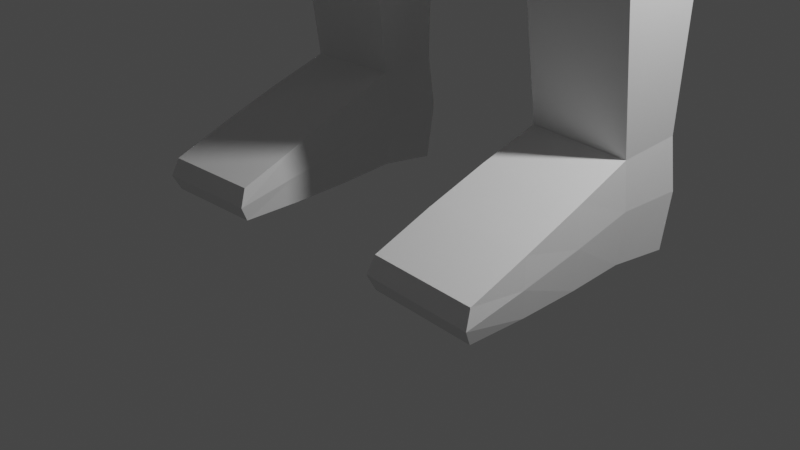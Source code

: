 # Source: Low-Poly_Girl.blend  (saved by Blender 3.4.6; exported with 4.5.12 LTS)
import bpy
from mathutils import Matrix  # noqa: F401  (used for matrix-valued properties, if any)

bpy.ops.wm.read_factory_settings(use_empty=True)
scene = bpy.context.scene
scene.name = 'Scene'

# ---- collections
col_collection = bpy.data.collections.new('Collection'); scene.collection.children.link(col_collection)

# ---- materials (node trees are filled in below, after node groups)
mat_sky_blue = bpy.data.materials.new('sky blue')
mat_white = bpy.data.materials.new('White')
mat_skin = bpy.data.materials.new('skin')

# ---- material node trees
mat_sky_blue.use_nodes = True; mat_sky_blue.node_tree.nodes.clear()
_N = mat_sky_blue.node_tree.nodes; _L = mat_sky_blue.node_tree.links
n0 = _N.new('ShaderNodeBsdfPrincipled'); n0.name = 'Principled BSDF'; n0.location = (10, 300)
n0.distribution = 'GGX'
n0.subsurface_method = 'RANDOM_WALK_SKIN'
n0.inputs[0].default_value = (0.1105, 0.2552, 0.8, 1.0)
n0.inputs[3].default_value = 1.45
n0.inputs[27].default_value = (0.0, 0.0, 0.0, 1.0)
n0.inputs[28].default_value = 1.0
n1 = _N.new('ShaderNodeOutputMaterial'); n1.name = 'Material Output'; n1.location = (300, 300)
_L.new(n0.outputs[0], n1.inputs[0])
n1.is_active_output = True
mat_white.use_nodes = True; mat_white.node_tree.nodes.clear()
_N = mat_white.node_tree.nodes; _L = mat_white.node_tree.links
n0 = _N.new('ShaderNodeBsdfPrincipled'); n0.name = 'Principled BSDF'; n0.location = (10, 300)
n0.distribution = 'GGX'
n0.subsurface_method = 'RANDOM_WALK_SKIN'
n0.inputs[0].default_value = (1.0, 0.9404, 0.9404, 1.0)
n0.inputs[3].default_value = 1.45
n0.inputs[27].default_value = (0.0, 0.0, 0.0, 1.0)
n0.inputs[28].default_value = 1.0
n1 = _N.new('ShaderNodeOutputMaterial'); n1.name = 'Material Output'; n1.location = (300, 300)
_L.new(n0.outputs[0], n1.inputs[0])
n1.is_active_output = True
mat_skin.use_nodes = True; mat_skin.node_tree.nodes.clear()
_N = mat_skin.node_tree.nodes; _L = mat_skin.node_tree.links
n0 = _N.new('ShaderNodeBsdfPrincipled'); n0.name = 'Principled BSDF'; n0.location = (10, 300)
n0.distribution = 'GGX'
n0.subsurface_method = 'RANDOM_WALK_SKIN'
n0.inputs[0].default_value = (0.8, 0.2957, 0.2128, 1.0)
n0.inputs[3].default_value = 1.45
n0.inputs[27].default_value = (0.0, 0.0, 0.0, 1.0)
n0.inputs[28].default_value = 1.0
n1 = _N.new('ShaderNodeOutputMaterial'); n1.name = 'Material Output'; n1.location = (300, 300)
_L.new(n0.outputs[0], n1.inputs[0])
n1.is_active_output = True

# ---- world
world_world = bpy.data.worlds.new('World'); scene.world = world_world
world_world.use_nodes = True; world_world.node_tree.nodes.clear()
_N = world_world.node_tree.nodes; _L = world_world.node_tree.links
n0 = _N.new('ShaderNodeOutputWorld'); n0.name = 'World Output'; n0.location = (300, 300)
n1 = _N.new('ShaderNodeBackground'); n1.name = 'Background'; n1.location = (10, 300)
n1.inputs[0].default_value = (0.05088, 0.05088, 0.05088, 1.0)
_L.new(n1.outputs[0], n0.inputs[0])
n0.is_active_output = True
world_world.color = (0.05088, 0.05088, 0.05088)
world_world.use_sun_shadow = False
world_world.sun_shadow_jitter_overblur = 0.0

# ---- cameras
cam_camera = bpy.data.cameras.new('Camera')
cam_camera.clip_end = 100.0
cam_camera.ortho_scale = 7.314

# ---- lights
light_light = bpy.data.lights.new('Light', 'POINT')
light_light.transmission_factor = 0.0
light_light.energy = 1000.0
light_light.shadow_soft_size = 0.1
light_light.shadow_maximum_resolution = 0.006
light_light.use_absolute_resolution = True

# ---- meshes
me_cube_001 = bpy.data.meshes.new('Cube.001')
me_cube_001.from_pydata([(-0.4553, -0.3858, -1.837), (-1.048, -0.9453, 1.248), (-0.4264, 0.3134, -1.811), (-0.9985, 0.8469, 1.243), (-0.9933, -0.6624, 2.781), (-0.9514, 0.5867, 2.835), (-1.188, -0.9528, 1.883), (-1.139, 0.8648, 1.995), (-0.768, -0.7786, 0.1774), (-0.7186, 0.6811, 0.1868), (-1.044, 0.8492, 2.47), (-1.094, -0.9267, 2.378), (0.0, 0.5373, -1.693), (0.0, 1.165, 1.24), (0.0, -0.5106, -1.708), (0.0, -1.123, 1.246), (0.0, 0.9114, 2.861), (0.0, -0.8775, 2.785), (0.0, 1.183, 2.011), (-0.007531, -1.13, 1.898), (0.0, -0.9559, 0.1746), (0.0, 0.9991, 0.1839), (0.0001452, 1.167, 2.467), (0.0001452, -1.104, 2.375), (-0.7892, 0.008264, -1.953), (-1.334, 0.01016, 1.245), (-1.15, 0.07932, 2.791), (-1.475, 0.01523, 1.939), (-1.054, 0.0122, 0.1821), (-1.38, 0.02071, 2.423), (-0.8206, 0.01579, -2.27), (0.0, -0.7612, -2.021), (0.0, 0.7552, -2.011), (-0.5964, 0.5337, -2.192), (-0.6406, -0.5702, -2.263), (-0.9191, 0.01079, -0.8678), (0.0, -0.7536, -0.7869), (0.0, 0.79, -0.7745), (-0.6156, -0.5981, -0.8425), (-0.5753, 0.511, -0.824), (0.0, -0.7268, -1.897), (-0.5475, 0.4929, -2.056), (-0.5895, -0.5457, -2.116), (0.0, 0.7444, -1.81), (-0.8456, 0.01469, -2.166), (-0.2171, 0.4233, -1.753), (-0.5111, 1.003, 1.241), (-0.3988, 0.7393, 2.846), (-0.5837, 1.021, 2.003), (-0.3626, 0.8372, 0.1832), (-0.5316, 1.005, 2.469), (-0.293, 0.6479, -0.7997), (-0.3037, 0.6424, -2.103), (-0.2788, 0.6164, -1.935), (-0.5723, -1.026, 1.247), (-0.4436, -0.7518, 2.8), (-0.6497, -1.034, 1.89), (-0.4146, -0.8595, 0.1741), (-0.5946, -1.007, 2.376), (-0.2476, -0.4428, -1.778), (-0.3483, -0.6574, -2.153), (-0.3348, -0.669, -0.8171), (-0.3205, -0.6283, -2.016), (-1.049, 0.7899, 2.655), (-1.099, -0.8739, 2.576), (0.0, 1.149, 2.67), (0.0, -1.094, 2.576), (-1.307, 0.05174, 2.542), (-0.4524, 0.962, 2.661), (-0.5117, -0.9693, 2.586), (-0.5556, 0.01405, 2.815), (-0.5563, -0.005596, 2.814), (0.0, -0.0107, 2.418), (0.0, 0.01743, 2.419), (-0.5532, 0.002382, 2.814), (-0.565, -0.007996, 2.814), (-0.5643, 0.01545, 2.814)], [], [(28, 25, 3, 9), (57, 54, 1, 8), (68, 63, 5, 47), (67, 64, 4, 26), (25, 1, 6, 27), (46, 3, 7, 48), (61, 57, 8, 38), (35, 28, 9, 39), (27, 6, 11, 29), (48, 7, 10, 50), (56, 19, 23, 58), (51, 49, 21, 37), (54, 15, 19, 56), (69, 66, 17, 55), (49, 46, 13, 21), (7, 27, 29, 10), (38, 8, 28, 35), (3, 25, 27, 7), (63, 67, 26, 5), (8, 1, 25, 28), (62, 42, 34, 60), (44, 41, 33, 30), (53, 43, 32, 52), (24, 35, 39, 2), (42, 44, 30, 34), (59, 61, 38, 0), (45, 51, 37, 12), (0, 38, 35, 24), (0, 24, 44, 42), (45, 12, 43, 53), (24, 2, 41, 44), (59, 0, 42, 62), (2, 45, 53, 41), (2, 39, 51, 45), (41, 53, 52, 33), (9, 3, 46, 49), (39, 9, 49, 51), (18, 48, 50, 22), (13, 46, 48, 18), (65, 68, 47, 16), (14, 59, 62, 40), (14, 36, 61, 59), (40, 62, 60, 31), (64, 69, 55, 4), (1, 54, 56, 6), (6, 56, 58, 11), (36, 20, 57, 61), (20, 15, 54, 57), (11, 58, 69, 64), (22, 50, 68, 65), (10, 29, 67, 63), (58, 23, 66, 69), (29, 11, 64, 67), (50, 10, 63, 68), (16, 47, 75, 72), (4, 55, 76, 70), (26, 4, 70, 74), (47, 5, 71, 75), (55, 17, 73, 76), (5, 26, 74, 71)])
me_cube_001.polygons.foreach_set('material_index', [0, 0, 1, 1, 0, 0, 0, 0, 0, 0, 0, 0, 0, 1, 0, 0, 0, 0, 1, 0, 0, 0, 0, 0, 0, 0, 0, 0, 0, 0, 0, 0, 0, 0, 0, 0, 0, 0, 0, 1, 0, 0, 0, 1, 0, 0, 0, 0, 0, 0, 0, 0, 0, 0, 1, 1, 1, 1, 1, 1])
_uv = me_cube_001.uv_layers.new(name='UVMap')
_uv.uv.foreach_set('vector', [0.4991, 0.129, 0.625, 0.1238, 0.625, 0.25, 0.4992, 0.2552, 0.4992, 0.9402, 0.625, 0.943, 0.625, 1.0, 0.4992, 0.9948, 0.625, 0.3129, 0.625, 0.2495, 0.625, 0.25, 0.625, 0.3113, 0.625, 0.1236, 0.625, -0.002106, 0.625, 0.0, 0.625, 0.1238, 0.625, 0.1238, 0.625, 0.0, 0.625, 0.0, 0.625, 0.1238, 0.625, 0.3113, 0.625, 0.25, 0.625, 0.25, 0.625, 0.3113, 0.4364, 0.9416, 0.4992, 0.9402, 0.4992, 0.9948, 0.4364, 0.9974, 0.4363, 0.1263, 0.4991, 0.129, 0.4992, 0.2552, 0.4363, 0.2526, 0.625, 0.1238, 0.625, 0.0, 0.625, 0.0, 0.625, 0.1238, 0.625, 0.3113, 0.625, 0.25, 0.625, 0.25, 0.625, 0.3113, 0.625, 0.943, 0.625, 0.8751, 0.625, 0.8751, 0.625, 0.943, 0.4363, 0.3126, 0.4992, 0.314, 0.4992, 0.3749, 0.4363, 0.3749, 0.625, 0.943, 0.625, 0.8751, 0.625, 0.8751, 0.625, 0.943, 0.625, 0.9419, 0.625, 0.8743, 0.625, 0.8751, 0.625, 0.943, 0.4992, 0.314, 0.625, 0.3113, 0.625, 0.3749, 0.4992, 0.3749, 0.625, 0.25, 0.625, 0.1238, 0.625, 0.1238, 0.625, 0.25, 0.4363, 0.002551, 0.499, 0.005165, 0.4991, 0.129, 0.4363, 0.1263, 0.625, 0.25, 0.625, 0.1238, 0.625, 0.1238, 0.625, 0.25, 0.625, 0.2495, 0.625, 0.1236, 0.625, 0.1238, 0.625, 0.25, 0.499, 0.005165, 0.625, 0.0, 0.625, 0.1238, 0.4991, 0.129, 0.375, 0.943, 0.375, 1.0, 0.375, 1.0, 0.375, 0.943, 0.375, 0.1238, 0.375, 0.25, 0.375, 0.25, 0.375, 0.1238, 0.375, 0.3113, 0.375, 0.3749, 0.375, 0.3749, 0.375, 0.3113, 0.375, 0.1238, 0.4363, 0.1263, 0.4363, 0.2526, 0.375, 0.25, 0.375, 0.0, 0.375, 0.1238, 0.375, 0.1238, 0.375, 0.0, 0.375, 0.943, 0.4364, 0.9416, 0.4364, 0.9974, 0.375, 1.0, 0.375, 0.3113, 0.4363, 0.3126, 0.4363, 0.3749, 0.375, 0.3749, 0.375, 0.0, 0.4363, 0.002551, 0.4363, 0.1263, 0.375, 0.1238, 0.375, 0.0, 0.375, 0.1238, 0.375, 0.1238, 0.375, 0.0, 0.375, 0.3113, 0.375, 0.3749, 0.375, 0.3749, 0.375, 0.3113, 0.375, 0.1238, 0.375, 0.25, 0.375, 0.25, 0.375, 0.1238, 0.375, 0.943, 0.375, 1.0, 0.375, 1.0, 0.375, 0.943, 0.375, 0.25, 0.375, 0.3113, 0.375, 0.3113, 0.375, 0.25, 0.375, 0.25, 0.4363, 0.2526, 0.4363, 0.3126, 0.375, 0.3113, 0.375, 0.25, 0.375, 0.3113, 0.375, 0.3113, 0.375, 0.25, 0.4992, 0.2552, 0.625, 0.25, 0.625, 0.3113, 0.4992, 0.314, 0.4363, 0.2526, 0.4992, 0.2552, 0.4992, 0.314, 0.4363, 0.3126, 0.625, 0.3749, 0.625, 0.3113, 0.625, 0.3113, 0.625, 0.3749, 0.625, 0.3749, 0.625, 0.3113, 0.625, 0.3113, 0.625, 0.3749, 0.625, 0.3763, 0.625, 0.3129, 0.625, 0.3113, 0.625, 0.3749, 0.375, 0.8751, 0.375, 0.943, 0.375, 0.943, 0.375, 0.8751, 0.375, 0.8751, 0.4364, 0.8751, 0.4364, 0.9416, 0.375, 0.943, 0.375, 0.8751, 0.375, 0.943, 0.375, 0.943, 0.375, 0.8751, 0.625, 1.001, 0.625, 0.9419, 0.625, 0.943, 0.625, 1.0, 0.625, 1.0, 0.625, 0.943, 0.625, 0.943, 0.625, 1.0, 0.625, 1.0, 0.625, 0.943, 0.625, 0.943, 0.625, 1.0, 0.4364, 0.8751, 0.4992, 0.8751, 0.4992, 0.9402, 0.4364, 0.9416, 0.4992, 0.8751, 0.625, 0.8751, 0.625, 0.943, 0.4992, 0.9402, 0.625, 1.0, 0.625, 0.943, 0.625, 0.9419, 0.625, 1.001, 0.625, 0.3749, 0.625, 0.3113, 0.625, 0.3129, 0.625, 0.3763, 0.625, 0.25, 0.625, 0.1238, 0.625, 0.1236, 0.625, 0.2495, 0.625, 0.943, 0.625, 0.8751, 0.625, 0.8743, 0.625, 0.9419, 0.625, 0.1238, 0.625, 0.0, 0.625, -0.002106, 0.625, 0.1236, 0.625, 0.3113, 0.625, 0.25, 0.625, 0.2495, 0.625, 0.3129, 0.625, 0.3749, 0.625, 0.3113, 0.625, 0.3113, 0.625, 0.3749, 0.625, 1.0, 0.625, 0.943, 0.625, 0.943, 0.625, 1.0, 0.625, 0.1238, 0.625, 0.0, 0.625, 0.0, 0.625, 0.1238, 0.625, 0.3113, 0.625, 0.25, 0.625, 0.25, 0.625, 0.3113, 0.625, 0.943, 0.625, 0.8751, 0.625, 0.8751, 0.625, 0.943, 0.625, 0.25, 0.625, 0.1238, 0.625, 0.1238, 0.625, 0.25])
me_cube_001.materials.append(mat_sky_blue)
me_cube_001.materials.append(mat_white)
me_cube_001.update()
me_cylinder_002 = bpy.data.meshes.new('Cylinder.002')
me_cylinder_002.from_pydata([(-0.02966, 1.451, 1.503), (1.155, 0.3993, 1.498), (0.5878, -1.049, 1.494), (-0.5878, -1.048, 1.491), (-0.9689, 0.3894, 1.495), (0.06201, 1.942, -2.289), (0.8367, 0.9314, -2.395), (0.6326, 0.231, -2.521), (-0.5483, 0.231, -2.519), (-0.8282, 0.9387, -2.395), (-1.131, 0.9736, -2.596), (-0.6596, -0.5942, -3.09), (1.016, -0.5942, -3.084), (1.398, 0.9588, -2.614), (0.09416, 2.337, -2.384), (-1.074, 2.073, -4.423), (-0.6596, -0.07662, -4.708), (1.072, -0.07662, -4.71), (1.381, 1.573, -4.43), (0.09416, 2.95, -4.251), (-0.7312, 1.863, -4.523), (-0.55, 0.862, -4.7), (0.6463, 0.8639, -4.691), (0.8827, 1.86, -4.524), (-0.07274, 2.291, -4.486), (-0.5506, 1.972, -8.646), (-0.4809, 1.41, -8.722), (0.5851, 1.398, -8.754), (0.6665, 1.965, -8.655), (0.01745, 2.478, -8.665), (-0.5506, 1.966, -9.807), (-0.4809, 1.409, -9.761), (0.5851, 1.397, -9.793), (0.6665, 1.965, -9.807), (0.01745, 2.478, -9.8), (-0.5553, -0.5316, -9.422), (0.5851, -0.5434, -9.454), (-0.5553, -0.5259, -9.774), (0.5851, -0.5378, -9.807), (-0.4809, 1.409, -9.761), (0.5851, 1.397, -9.793), (-0.5553, -0.5259, -9.774), (0.5851, -0.5378, -9.807), (-0.5227, 0.7733, -8.94), (-0.5483, 0.1056, -9.181), (0.6025, 0.09341, -9.214), (0.6025, 0.7611, -8.974), (-0.5227, 0.7742, -9.776), (-0.5483, 0.109, -9.78), (0.6025, 0.09677, -9.814), (0.6025, 0.762, -9.809), (0.6151, 1.425, -9.254), (0.7009, 2.023, -9.207), (-0.5092, 1.437, -9.219), (-0.5827, 2.027, -9.202), (0.01641, 2.564, -9.209), (0.6151, -0.6194, -9.64), (-0.5876, -0.6069, -9.605), (0.6334, 0.754, -9.381), (0.6334, 0.05109, -9.513), (-0.5533, 0.7669, -9.345), (-0.5802, 0.06399, -9.478)], [], [(5, 0, 1, 6), (6, 1, 2, 7), (7, 2, 3, 8), (8, 3, 4, 9), (9, 4, 0, 5), (6, 7, 12, 13), (5, 6, 13, 14), (7, 8, 11, 12), (9, 5, 14, 10), (8, 9, 10, 11), (14, 13, 18, 19), (12, 11, 16, 17), (10, 14, 19, 15), (11, 10, 15, 16), (13, 12, 17, 18), (18, 17, 22, 23), (17, 16, 21, 22), (16, 15, 20, 21), (19, 18, 23, 24), (15, 19, 24, 20), (24, 23, 28, 29), (20, 24, 29, 25), (23, 22, 27, 28), (22, 21, 26, 27), (21, 20, 25, 26), (52, 51, 32, 33), (45, 44, 35, 36), (53, 54, 30, 31), (55, 52, 33, 34), (54, 55, 34, 30), (56, 57, 37, 38), (61, 48, 37, 57), (59, 45, 36, 56), (39, 40, 42, 41), (51, 27, 46, 58), (58, 46, 45, 59), (53, 31, 47, 60), (60, 47, 48, 61), (27, 26, 43, 46), (46, 43, 44, 45), (43, 60, 61, 44), (26, 53, 60, 43), (50, 58, 59, 49), (32, 51, 58, 50), (49, 59, 56, 38), (44, 61, 57, 35), (36, 35, 57, 56), (25, 29, 55, 54), (29, 28, 52, 55), (26, 25, 54, 53), (28, 27, 51, 52)])
_uv = me_cylinder_002.uv_layers.new(name='UVMap')
_uv.uv.foreach_set('vector', [1.0, 0.5004, 1.0, 1.0, 0.8, 1.0, 0.8, 0.5004, 0.8, 0.5004, 0.8, 1.0, 0.6, 1.0, 0.6, 0.5004, 0.6, 0.5004, 0.6, 1.0, 0.4, 1.0, 0.4, 0.5004, 0.4, 0.5004, 0.4, 1.0, 0.2, 1.0, 0.2, 0.5004, 0.2, 0.5004, 0.2, 1.0, 2.98e-08, 1.0, 2.98e-08, 0.5004, 0.8, 0.5004, 0.6, 0.5004, 0.6, 0.5004, 0.8, 0.5004, 1.0, 0.5004, 0.8, 0.5004, 0.8, 0.5004, 1.0, 0.5004, 0.6, 0.5004, 0.4, 0.5004, 0.4, 0.5004, 0.6, 0.5004, 0.2, 0.5004, 2.98e-08, 0.5004, 2.98e-08, 0.5004, 0.2, 0.5004, 0.4, 0.5004, 0.2, 0.5004, 0.2, 0.5004, 0.4, 0.5004, 1.0, 0.5004, 0.8, 0.5004, 0.8, 0.5004, 1.0, 0.5004, 0.6, 0.5004, 0.4, 0.5004, 0.4, 0.5004, 0.6, 0.5004, 0.2, 0.5004, 2.98e-08, 0.5004, 2.98e-08, 0.5004, 0.2, 0.5004, 0.4, 0.5004, 0.2, 0.5004, 0.2, 0.5004, 0.4, 0.5004, 0.8, 0.5004, 0.6, 0.5004, 0.6, 0.5004, 0.8, 0.5004, 0.8, 0.5004, 0.6, 0.5004, 0.6, 0.5004, 0.8, 0.5004, 0.6, 0.5004, 0.4, 0.5004, 0.4, 0.5004, 0.6, 0.5004, 0.4, 0.5004, 0.2, 0.5004, 0.2, 0.5004, 0.4, 0.5004, 1.0, 0.5004, 0.8, 0.5004, 0.8, 0.5004, 1.0, 0.5004, 0.2, 0.5004, 2.98e-08, 0.5004, 2.98e-08, 0.5004, 0.2, 0.5004, 1.0, 0.5004, 0.8, 0.5004, 0.8, 0.5004, 1.0, 0.5004, 0.2, 0.5004, 2.98e-08, 0.5004, 2.98e-08, 0.5004, 0.2, 0.5004, 0.8, 0.5004, 0.6, 0.5004, 0.6, 0.5004, 0.8, 0.5004, 0.6, 0.5004, 0.4, 0.5004, 0.4, 0.5004, 0.6, 0.5004, 0.4, 0.5004, 0.2, 0.5004, 0.2, 0.5004, 0.4, 0.5004, 0.8, 0.5004, 0.6, 0.5004, 0.6, 0.5004, 0.8, 0.5004, 0.6, 0.5004, 0.4, 0.5004, 0.4, 0.5004, 0.6, 0.5004, 0.4, 0.5004, 0.2, 0.5004, 0.2, 0.5004, 0.4, 0.5004, 1.0, 0.5004, 0.8, 0.5004, 0.8, 0.5004, 1.0, 0.5004, 0.2, 0.5004, 2.98e-08, 0.5004, 2.98e-08, 0.5004, 0.2, 0.5004, 0.6, 0.5004, 0.4, 0.5004, 0.4, 0.5004, 0.6, 0.5004, 0.4, 0.5004, 0.4, 0.5004, 0.4, 0.5004, 0.4, 0.5004, 0.6, 0.5004, 0.6, 0.5004, 0.6, 0.5004, 0.6, 0.5004, 0.0, 0.0, 0.0, 0.0, 0.0, 0.0, 0.0, 0.0, 0.6, 0.5004, 0.6, 0.5004, 0.6, 0.5004, 0.6, 0.5004, 0.6, 0.5004, 0.6, 0.5004, 0.6, 0.5004, 0.6, 0.5004, 0.4, 0.5004, 0.4, 0.5004, 0.4, 0.5004, 0.4, 0.5004, 0.4, 0.5004, 0.4, 0.5004, 0.4, 0.5004, 0.4, 0.5004, 0.6, 0.5004, 0.4, 0.5004, 0.4, 0.5004, 0.6, 0.5004, 0.6, 0.5004, 0.4, 0.5004, 0.4, 0.5004, 0.6, 0.5004, 0.4, 0.5004, 0.4, 0.5004, 0.4, 0.5004, 0.4, 0.5004, 0.4, 0.5004, 0.4, 0.5004, 0.4, 0.5004, 0.4, 0.5004, 0.6, 0.5004, 0.6, 0.5004, 0.6, 0.5004, 0.6, 0.5004, 0.6, 0.5004, 0.6, 0.5004, 0.6, 0.5004, 0.6, 0.5004, 0.6, 0.5004, 0.6, 0.5004, 0.6, 0.5004, 0.6, 0.5004, 0.4, 0.5004, 0.4, 0.5004, 0.4, 0.5004, 0.4, 0.5004, 0.6, 0.5004, 0.4, 0.5004, 0.4, 0.5004, 0.6, 0.5004, 0.2, 0.5004, 2.98e-08, 0.5004, 2.98e-08, 0.5004, 0.2, 0.5004, 1.0, 0.5004, 0.8, 0.5004, 0.8, 0.5004, 1.0, 0.5004, 0.4, 0.5004, 0.2, 0.5004, 0.2, 0.5004, 0.4, 0.5004, 0.8, 0.5004, 0.6, 0.5004, 0.6, 0.5004, 0.8, 0.5004])
me_cylinder_002.update()
me_cylinder_003 = bpy.data.meshes.new('Cylinder.003')
me_cylinder_003.from_pydata([(0.676, 0.6186, -0.6164), (0.998, -0.2621, 0.3152), (0.321, -0.8498, -0.2557), (-0.4112, -0.3283, -1.365), (-0.4566, 0.6899, -1.873), (0.3365, 2.022, -6.877), (0.7708, 1.475, -6.91), (0.4013, 0.8231, -7.036), (-0.3426, 0.8001, -7.136), (-0.5944, 1.804, -6.988), (0.658, -0.2975, -2.982), (-0.8403, 1.168, -3.105), (0.1183, 1.708, -2.785), (-1.165, 1.767, -4.98), (-0.5111, 0.07289, -5.326), (0.7395, 0.07387, -5.165), (0.5016, 2.25, -5.773), (-1.076, 1.943, -5.969), (-0.4359, 0.292, -6.095), (1.334, 1.284, -5.013), (0.7092, 0.3557, -6.18), (1.267, 1.422, -6.024), (0.4328, 2.268, -5.022), (-0.5837, -0.1022, -3.185), (1.141, 0.6374, -2.781), (0.5832, 2.516, -6.836), (1.372, 1.524, -6.895), (0.7009, 0.3392, -7.125), (-0.65, 0.2975, -7.307), (-1.107, 2.122, -7.037), (0.4508, 2.489, -8.615), (0.9883, 1.814, -8.621), (0.5411, 1.025, -8.774), (-0.371, 1.011, -8.93), (-0.6219, 2.182, -8.679), (0.3804, 1.818, -8.809), (0.1939, 2.05, -8.803), (-0.09031, 1.539, -8.911), (0.2258, 1.544, -8.862), (-0.177, 1.943, -8.82), (-0.4628, 1.94, -10.11), (-0.3512, 1.401, -8.528), (0.008083, 2.765, -9.919), (0.2204, 2.24, -8.478), (-0.07615, 1.745, -10.2), (0.07626, 1.206, -8.674), (0.4129, 2.553, -9.977), (0.5553, 2.093, -8.457), (-0.6612, 2.468, -11.63), (-0.288, 3.007, -11.43), (-0.4713, 2.377, -11.64), (-0.1121, 2.916, -11.46), (-0.5724, 1.796, -10.68), (-0.7528, 1.617, -10.64), (-0.5232, 1.743, -10.7), (-0.6777, 1.541, -10.66), (-0.6039, 1.347, -9.428), (-0.2907, 1.175, -9.542), (-0.1544, 1.712, -10.14), (-0.3576, 1.844, -10.12), (-0.2367, 2.376, -10.0), (-0.0572, 1.866, -8.372), (0.1891, 2.158, -10.09), (0.4039, 1.631, -8.439), (-0.5167, 2.784, -11.61), (-0.3376, 2.693, -11.63), (0.2178, 2.683, -9.943), (0.3202, 2.226, -8.434), (-0.2836, 1.853, -10.24), (-0.1362, 1.272, -8.516), (-0.2016, 2.97, -11.47), (-0.5725, 2.427, -11.66), (-0.5344, 1.783, -10.69), (-0.7286, 1.566, -10.65), (-0.2445, 1.806, -10.17), (-0.4589, 1.233, -9.446), (-0.4442, 2.76, -11.7), (0.1725, 1.722, -8.318)], [], [(12, 0, 1, 24), (24, 1, 2, 10), (10, 2, 3, 23), (23, 3, 4, 11), (11, 4, 0, 12), (7, 20, 18, 8), (5, 16, 21, 6), (22, 12, 24, 19), (19, 24, 10, 15), (18, 14, 13, 17), (15, 10, 23, 14), (16, 22, 19, 21), (21, 19, 15, 20), (13, 11, 12, 22), (14, 23, 11, 13), (20, 15, 14, 18), (8, 18, 17, 9), (17, 13, 22, 16), (9, 17, 16, 5), (6, 21, 20, 7), (3, 2, 4), (27, 28, 33, 32), (29, 25, 30, 34), (26, 27, 32, 31), (28, 29, 34, 33), (25, 26, 31, 30), (30, 31, 35, 36), (32, 33, 37, 38), (34, 30, 36, 39), (31, 32, 38, 35), (33, 34, 39, 37), (60, 61, 43, 42), (66, 67, 47, 46), (62, 63, 45, 44), (75, 56, 53, 73), (62, 44, 50, 65), (77, 61, 41, 69), (76, 65, 50, 71), (68, 40, 48, 71), (66, 46, 51, 70), (60, 42, 49, 64), (58, 57, 55, 54), (56, 59, 52, 53), (74, 58, 54, 72), (68, 44, 58, 74), (41, 40, 59, 56), (44, 45, 57, 58), (69, 41, 56, 75), (40, 60, 64, 48), (70, 51, 65, 76), (67, 43, 61, 77), (46, 62, 65, 51), (46, 47, 63, 62), (40, 41, 61, 60), (52, 72, 54, 55, 73, 53), (47, 67, 77, 63), (49, 70, 76, 64), (45, 69, 75, 57), (40, 68, 74, 59), (59, 74, 72, 52), (42, 66, 70, 49), (44, 68, 71, 50), (64, 76, 71, 48), (63, 77, 69, 45), (57, 75, 73, 55), (42, 43, 67, 66), (29, 28, 27, 26, 25)])
me_cylinder_003.polygons.foreach_set('material_index', [0, 0, 0, 0, 0, 0, 0, 0, 0, 0, 0, 0, 0, 0, 0, 0, 0, 0, 0, 0, 0, 1, 1, 1, 1, 1, 1, 1, 1, 1, 1, 2, 2, 2, 2, 2, 2, 2, 2, 2, 2, 2, 2, 2, 2, 2, 2, 2, 2, 2, 2, 2, 2, 2, 2, 2, 2, 2, 2, 2, 2, 2, 2, 2, 2, 2, 1])
_uv = me_cylinder_003.uv_layers.new(name='UVMap')
_uv.uv.foreach_set('vector', [1.0, 0.8093, 1.045, 1.024, 0.811, 1.015, 0.8, 0.8093, 0.8, 0.8093, 0.811, 1.015, 0.586, 1.013, 0.6, 0.8093, 0.6, 0.8093, 0.586, 1.013, 0.3741, 1.018, 0.4, 0.8093, 0.4, 0.8093, 0.3741, 1.018, 0.195, 1.016, 0.2, 0.8093, 0.2, 0.8093, 0.195, 1.016, 0.0119, 1.012, 2.98e-08, 0.8093, 0.6, 0.5004, 0.6, 0.5691, 0.4, 0.5691, 0.4, 0.5004, 1.0, 0.5004, 1.0, 0.5691, 0.8, 0.5691, 0.8, 0.5004, 1.0, 0.6397, 1.0, 0.8093, 0.8, 0.8093, 0.8, 0.6397, 0.8, 0.6397, 0.8, 0.8093, 0.6, 0.8093, 0.6, 0.6397, 0.4, 0.5691, 0.4, 0.6397, 0.2, 0.6397, 0.2, 0.5691, 0.6, 0.6397, 0.6, 0.8093, 0.4, 0.8093, 0.4, 0.6397, 1.0, 0.5691, 1.0, 0.6397, 0.8, 0.6397, 0.8, 0.5691, 0.8, 0.5691, 0.8, 0.6397, 0.6, 0.6397, 0.6, 0.5691, 0.2, 0.6397, 0.2, 0.8093, 2.98e-08, 0.8093, 2.98e-08, 0.6397, 0.4, 0.6397, 0.4, 0.8093, 0.2, 0.8093, 0.2, 0.6397, 0.6, 0.5691, 0.6, 0.6397, 0.4, 0.6397, 0.4, 0.5691, 0.4, 0.5004, 0.4, 0.5691, 0.2, 0.5691, 0.2, 0.5004, 0.2, 0.5691, 0.2, 0.6397, 2.98e-08, 0.6397, 2.98e-08, 0.5691, 0.2, 0.5004, 0.2, 0.5691, 2.98e-08, 0.5691, 2.98e-08, 0.5004, 0.8, 0.5004, 0.8, 0.5691, 0.6, 0.5691, 0.6, 0.5004, 0.3741, 1.018, 0.586, 1.013, 0.195, 1.016, 0.0, 0.0, 0.0, 0.0, 0.0, 0.0, 0.0, 0.0, 0.0, 0.0, 0.0, 0.0, 0.0, 0.0, 0.0, 0.0, 0.0, 0.0, 0.0, 0.0, 0.0, 0.0, 0.0, 0.0, 0.0, 0.0, 0.0, 0.0, 0.0, 0.0, 0.0, 0.0, 0.0, 0.0, 0.0, 0.0, 0.0, 0.0, 0.0, 0.0, 0.0, 0.0, 0.0, 0.0, 0.0, 0.0, 0.0, 0.0, 0.0, 0.0, 0.0, 0.0, 0.0, 0.0, 0.0, 0.0, 0.0, 0.0, 0.0, 0.0, 0.0, 0.0, 0.0, 0.0, 0.0, 0.0, 0.0, 0.0, 0.0, 0.0, 0.0, 0.0, 0.0, 0.0, 0.0, 0.0, 0.0, 0.0, 0.0, 0.0, 0.375, 0.1289, 0.625, 0.1289, 0.625, 0.25, 0.375, 0.25, 0.375, 0.375, 0.625, 0.375, 0.625, 0.5, 0.375, 0.5, 0.375, 0.6211, 0.625, 0.6211, 0.625, 0.75, 0.375, 0.75, 0.75, 0.75, 0.875, 0.75, 0.875, 0.75, 0.75, 0.75, 0.375, 0.6211, 0.375, 0.75, 0.375, 0.75, 0.375, 0.6211, 0.75, 0.6211, 0.875, 0.6211, 0.875, 0.75, 0.75, 0.75, 0.25, 0.6211, 0.375, 0.6211, 0.375, 0.75, 0.25, 0.75, 0.375, 0.875, 0.375, 1.0, 0.375, 1.0, 0.375, 0.875, 0.375, 0.375, 0.375, 0.5, 0.375, 0.5, 0.375, 0.375, 0.375, 0.1289, 0.375, 0.25, 0.375, 0.25, 0.375, 0.1289, 0.375, 0.75, 0.625, 0.75, 0.625, 0.75, 0.375, 0.75, 0.625, 0.0, 0.375, 0.0, 0.375, 0.0, 0.625, 0.0, 0.375, 0.875, 0.375, 0.75, 0.375, 0.75, 0.375, 0.875, 0.375, 0.875, 0.375, 0.75, 0.375, 0.75, 0.375, 0.875, 0.625, 0.0, 0.375, 0.0, 0.375, 0.0, 0.625, 0.0, 0.375, 0.75, 0.625, 0.75, 0.625, 0.75, 0.375, 0.75, 0.75, 0.75, 0.875, 0.75, 0.875, 0.75, 0.75, 0.75, 0.375, 0.0, 0.375, 0.1289, 0.375, 0.1289, 0.375, 0.0, 0.25, 0.5, 0.375, 0.5, 0.375, 0.6211, 0.25, 0.6211, 0.75, 0.5, 0.875, 0.5, 0.875, 0.6211, 0.75, 0.6211, 0.375, 0.5, 0.375, 0.6211, 0.375, 0.6211, 0.375, 0.5, 0.375, 0.5, 0.625, 0.5, 0.625, 0.6211, 0.375, 0.6211, 0.375, 0.0, 0.625, 0.0, 0.625, 0.1289, 0.375, 0.1289, 0.375, 1.0, 0.375, 0.875, 0.375, 0.75, 0.625, 0.75, 0.75, 0.75, 0.875, 0.75, 0.625, 0.5, 0.75, 0.5, 0.75, 0.6211, 0.625, 0.6211, 0.125, 0.5, 0.25, 0.5, 0.25, 0.6211, 0.125, 0.6211, 0.625, 0.75, 0.75, 0.75, 0.75, 0.75, 0.625, 0.75, 0.375, 1.0, 0.375, 0.875, 0.375, 0.875, 0.375, 1.0, 0.375, 1.0, 0.375, 0.875, 0.375, 0.875, 0.375, 1.0, 0.375, 0.25, 0.375, 0.375, 0.375, 0.375, 0.375, 0.25, 0.375, 0.75, 0.375, 0.875, 0.375, 0.875, 0.375, 0.75, 0.125, 0.6211, 0.25, 0.6211, 0.25, 0.75, 0.125, 0.75, 0.625, 0.6211, 0.75, 0.6211, 0.75, 0.75, 0.625, 0.75, 0.625, 0.75, 0.75, 0.75, 0.75, 0.75, 0.625, 0.75, 0.375, 0.25, 0.625, 0.25, 0.625, 0.375, 0.375, 0.375, 0.0, 0.0, 0.0, 0.0, 0.0, 0.0, 0.0, 0.0, 0.0, 0.0])
me_cylinder_003.materials.append(mat_sky_blue)
me_cylinder_003.materials.append(mat_white)
me_cylinder_003.materials.append(mat_skin)
me_cylinder_003.update()

# ---- objects
ob_light = bpy.data.objects.new('Light', light_light)
ob_camera = bpy.data.objects.new('Camera', cam_camera)
ob_bg_fv = bpy.data.objects.new('BG FV', None)
ob_bg_sv = bpy.data.objects.new('BG SV', None)
ob_torso = bpy.data.objects.new('Torso', me_cube_001)
ob_legs = bpy.data.objects.new('Legs', me_cylinder_002)
ob_arms = bpy.data.objects.new('Arms', me_cylinder_003)

# ---- transforms, parenting, visibility, modifiers, constraints
ob_light.location = (4.076, 1.005, 5.904)
ob_light.rotation_euler = (0.6503, 0.05522, 1.866)
ob_light.lock_rotations_4d = False
ob_light.empty_display_type = 'ARROWS'
ob_light.color = (0.0, 0.0, 0.0, 0.0)
ob_light.lineart.crease_threshold = 0.0
ob_camera.location = (7.359, -6.926, 4.958)
ob_camera.rotation_euler = (1.109, 0.0, 0.8149)
ob_camera.lock_rotations_4d = False
ob_camera.empty_display_type = 'ARROWS'
ob_camera.color = (0.0, 0.0, 0.0, 0.0)
ob_camera.display_type = 'WIRE'
ob_camera.lineart.crease_threshold = 0.0
ob_bg_fv.location = (8.876, 36.3, 16.65)
ob_bg_fv.rotation_euler = (1.571, -0.0, -0.0)
ob_bg_fv.scale = (8.451, 8.451, 8.451)
ob_bg_fv.empty_display_type = 'IMAGE'
ob_bg_fv.empty_display_size = 5.0
ob_bg_fv.use_empty_image_alpha = True
ob_bg_fv.color = (1.0, 1.0, 1.0, 0.7157)
ob_bg_sv.location = (38.45, -9.323, 16.65)
ob_bg_sv.rotation_euler = (1.571, -0.0, 1.571)
ob_bg_sv.scale = (8.451, 8.451, 8.451)
ob_bg_sv.empty_display_type = 'IMAGE'
ob_bg_sv.empty_display_size = 5.0
ob_bg_sv.use_empty_image_alpha = True
ob_bg_sv.color = (1.0, 1.0, 1.0, 0.7059)
ob_torso.location = (0.0, 0.0, 18.49)
ob_torso.scale = (-2.822, -2.674, -2.674)
_m = ob_torso.modifiers.new('Mirror', 'MIRROR')
_m.use_clip = True
ob_legs.location = (1.525, -0.6517, 9.986)
ob_legs.scale = (1.018, 1.018, 1.018)
_m = ob_legs.modifiers.new('Mirror', 'MIRROR')
_m.mirror_object = ob_torso
ob_arms.location = (1.665, -0.05585, 22.79)
ob_arms.rotation_euler = (-3.715, -2.555, 3.747)
ob_arms.scale = (1.018, 1.018, 1.018)
_m = ob_arms.modifiers.new('Mirror', 'MIRROR')
_m.mirror_object = ob_torso

# ---- collection membership
col_collection.objects.link(ob_light)
col_collection.objects.link(ob_camera)
col_collection.objects.link(ob_bg_fv)
col_collection.objects.link(ob_bg_sv)
col_collection.objects.link(ob_torso)
col_collection.objects.link(ob_legs)
col_collection.objects.link(ob_arms)

# ---- scene / render settings (as saved in the file)
scene.camera = ob_camera
scene.frame_start = 1; scene.frame_end = 250; scene.frame_set(141)
scene.render.engine = 'CYCLES'
scene.cycles.sampling_pattern = 'TABULATED_SOBOL'
scene.cycles.use_light_tree = False
scene.view_settings.view_transform = 'Filmic'
bpy.context.view_layer.update()
